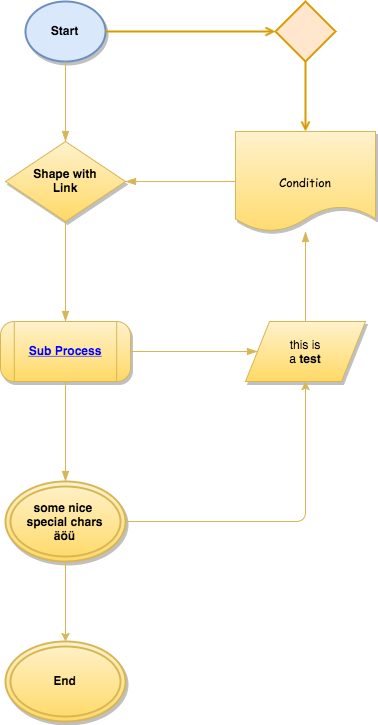

The diagram above was exported from draw.io. Its source (the exported page's mxGraphModel, read from the mxfile embedded in the PNG):
<mxGraphModel dx="724" dy="1170" grid="1" gridSize="10" guides="1" tooltips="1" connect="1" arrows="1" fold="1" page="1" pageScale="1" pageWidth="826" pageHeight="1169" background="#ffffff" math="0" shadow="0">
  <root>
    <mxCell id="0" />
    <mxCell id="1" style="" parent="0" />
    <mxCell id="7a203ca2de7d0e88-1" value="" style="group" parent="1" vertex="1" connectable="0">
      <mxGeometry x="155" y="60" width="365" height="720" as="geometry" />
    </mxCell>
    <mxCell id="64a49f3377e3f478-8" value="Start" style="ellipse;fontSize=12;strokeWidth=2;shadow=1;fillColor=#dae8fc;strokeColor=#6c8ebf;fontStyle=1" parent="7a203ca2de7d0e88-1" vertex="1">
      <mxGeometry x="25" width="80" height="60" as="geometry" />
    </mxCell>
    <object label="Shape with&#10;Link" Info="&lt;b&gt;This&lt;/b&gt; is a HTML description of this object which appears in the sidebar of the chromeless view when the cell is selected &lt;img src=&quot;void&quot; onerror=&quot;javascript:alert(0);&quot;/&gt; &lt;img src=&quot;https://www.jgraph.com/assets/img/drawlogo32.png&quot;/&gt;end of p&lt;/p&gt;here is some text&lt;/p&gt;more text'&gt;&quot;" link="https://www.jgraph.com" id="64a49f3377e3f478-9">
      <mxCell style="rhombus;fontFamily=Helvetica;fontSize=12;fontColor=#000000;align=center;strokeColor=#d6b656;fillColor=#fff2cc;shadow=1;gradientColor=#ffd966;strokeWidth=1;fontStyle=1" parent="7a203ca2de7d0e88-1" vertex="1">
        <mxGeometry x="5" y="140" width="120" height="80" as="geometry" />
      </mxCell>
    </object>
    <mxCell id="64a49f3377e3f478-10" value="" style="edgeStyle=orthogonalEdgeStyle;rounded=0;endArrow=blockThin;endFill=1;endSize=8;jettySize=auto;orthogonalLoop=1;strokeWidth=1;fontSize=12;shadow=0;fillColor=#fff2cc;strokeColor=#d6b656;gradientColor=#ffd966;fontStyle=1" parent="7a203ca2de7d0e88-1" source="64a49f3377e3f478-8" target="64a49f3377e3f478-9" edge="1">
      <mxGeometry relative="1" as="geometry" />
    </mxCell>
    <object label="Sub Process" tags="test test2" link="https://www.jgraph.com" tooltip="test" id="64a49f3377e3f478-11">
      <mxCell style="shape=process;fontFamily=Helvetica;fontSize=12;fontColor=#0000FF;align=center;strokeColor=#d6b656;fillColor=#fff2cc;rounded=1;shadow=1;arcSize=23;strokeWidth=1;fontStyle=5;gradientColor=#ffd966;" parent="7a203ca2de7d0e88-1" vertex="1">
        <mxGeometry y="320" width="130" height="60" as="geometry" />
      </mxCell>
    </object>
    <mxCell id="64a49f3377e3f478-12" value="" style="edgeStyle=orthogonalEdgeStyle;rounded=0;endArrow=blockThin;endFill=1;endSize=8;jettySize=auto;orthogonalLoop=1;strokeWidth=1;fontSize=12;shadow=0;fillColor=#fff2cc;strokeColor=#d6b656;gradientColor=#ffd966;fontStyle=1" parent="7a203ca2de7d0e88-1" source="64a49f3377e3f478-9" target="64a49f3377e3f478-11" edge="1">
      <mxGeometry relative="1" as="geometry" />
    </mxCell>
    <object label="&lt;font style=&quot;line-height: 120%&quot;&gt;&lt;div&gt;&lt;span&gt;some nice&amp;nbsp;&lt;br&gt;&lt;/span&gt;special chars&lt;br&gt;äöü&lt;/div&gt;&lt;/font&gt;" tags="test test3" id="64a49f3377e3f478-13">
      <mxCell style="ellipse;shape=doubleEllipse;fontFamily=Helvetica;fontSize=12;fontColor=#000000;align=center;strokeColor=#d6b656;fillColor=#fff2cc;strokeWidth=2;shadow=1;gradientColor=#ffd966;whiteSpace=wrap;html=1;fontStyle=1" parent="7a203ca2de7d0e88-1" vertex="1">
        <mxGeometry x="5" y="480" width="120" height="80" as="geometry" />
      </mxCell>
    </object>
    <mxCell id="231050374549b4b2-3" value="End" style="ellipse;shape=doubleEllipse;fontFamily=Helvetica;fontSize=12;fontColor=#000000;align=center;strokeColor=#d6b656;fillColor=#fff2cc;strokeWidth=2;shadow=1;gradientColor=#ffd966;fontStyle=1" parent="7a203ca2de7d0e88-1" vertex="1">
      <mxGeometry x="5" y="640" width="120" height="80" as="geometry" />
    </mxCell>
    <object label="this is&lt;br&gt;a &lt;b&gt;test&lt;/b&gt;" tags="test4" id="64a49f3377e3f478-15">
      <mxCell style="shape=parallelogram;fontFamily=Helvetica;fontSize=12;fontColor=#000000;align=center;strokeColor=#d6b656;fillColor=#fff2cc;fontStyle=0;shadow=1;gradientColor=#ffd966;strokeWidth=1;whiteSpace=wrap;html=1;" parent="7a203ca2de7d0e88-1" vertex="1">
        <mxGeometry x="245" y="320" width="120" height="60" as="geometry" />
      </mxCell>
    </object>
    <mxCell id="64a49f3377e3f478-14" value="" style="edgeStyle=orthogonalEdgeStyle;rounded=0;endArrow=blockThin;endFill=1;endSize=8;jettySize=auto;orthogonalLoop=1;strokeWidth=1;fontSize=12;shadow=0;fillColor=#fff2cc;strokeColor=#d6b656;gradientColor=#ffd966;fontStyle=1" parent="7a203ca2de7d0e88-1" source="64a49f3377e3f478-11" target="64a49f3377e3f478-13" edge="1">
      <mxGeometry relative="1" as="geometry" />
    </mxCell>
    <mxCell id="64a49f3377e3f478-16" value="" style="edgeStyle=orthogonalEdgeStyle;rounded=0;endArrow=blockThin;endFill=1;endSize=8;jettySize=auto;orthogonalLoop=1;strokeWidth=1;fontSize=12;entryX=0.1;entryY=0.5;entryPerimeter=0;shadow=0;fillColor=#fff2cc;strokeColor=#d6b656;gradientColor=#ffd966;fontStyle=1" parent="7a203ca2de7d0e88-1" source="64a49f3377e3f478-11" target="64a49f3377e3f478-15" edge="1">
      <mxGeometry relative="1" as="geometry">
        <Array as="points" />
      </mxGeometry>
    </mxCell>
    <mxCell id="63f8f939a8fd8084-2" value="" style="edgeStyle=orthogonalEdgeStyle;rounded=0;shadow=0;endArrow=blockThin;endFill=1;endSize=8;jettySize=auto;orthogonalLoop=1;strokeWidth=1;fontSize=12;fillColor=#fff2cc;strokeColor=#d6b656;gradientColor=#ffd966;fontStyle=1" parent="7a203ca2de7d0e88-1" source="63f8f939a8fd8084-1" target="64a49f3377e3f478-9" edge="1">
      <mxGeometry relative="1" as="geometry" />
    </mxCell>
    <mxCell id="63f8f939a8fd8084-3" value="" style="edgeStyle=orthogonalEdgeStyle;rounded=0;shadow=0;endArrow=blockThin;endFill=1;endSize=8;jettySize=auto;orthogonalLoop=1;strokeWidth=1;fontSize=12;fillColor=#fff2cc;strokeColor=#d6b656;gradientColor=#ffd966;fontStyle=1" parent="7a203ca2de7d0e88-1" source="64a49f3377e3f478-15" target="63f8f939a8fd8084-1" edge="1">
      <mxGeometry relative="1" as="geometry" />
    </mxCell>
    <mxCell id="37345381fd87cb9d-1" style="edgeStyle=orthogonalEdgeStyle;comic=0;jettySize=auto;orthogonalLoop=1;strokeColor=#d6b656;strokeWidth=1;fillColor=#fff2cc;fontSize=20;shadow=0;gradientColor=#ffd966;fontStyle=1" parent="7a203ca2de7d0e88-1" source="64a49f3377e3f478-13" target="64a49f3377e3f478-15" edge="1">
      <mxGeometry relative="1" as="geometry" />
    </mxCell>
    <mxCell id="231050374549b4b2-4" value="" style="edgeStyle=orthogonalEdgeStyle;rounded=0;jettySize=auto;orthogonalLoop=1;strokeColor=#d6b656;strokeWidth=1;fillColor=#fff2cc;gradientColor=#ffd966;fontStyle=1" parent="7a203ca2de7d0e88-1" source="64a49f3377e3f478-13" target="231050374549b4b2-3" edge="1">
      <mxGeometry relative="1" as="geometry" />
    </mxCell>
    <mxCell id="18e3abec4f3b33aa-1" value="" style="rhombus;whiteSpace=wrap;html=1;strokeWidth=2;fontSize=13;align=center;fillColor=#ffe6cc;strokeColor=#d79b00;" parent="7a203ca2de7d0e88-1" vertex="1">
      <mxGeometry x="275" width="60" height="60" as="geometry" />
    </mxCell>
    <mxCell id="18e3abec4f3b33aa-2" value="" style="edgeStyle=none;curved=1;comic=0;html=0;jettySize=auto;orthogonalLoop=1;strokeWidth=2;fontSize=13;endArrow=open;endFill=0;fillColor=#ffe6cc;strokeColor=#d79b00;" parent="7a203ca2de7d0e88-1" source="64a49f3377e3f478-8" target="18e3abec4f3b33aa-1" edge="1">
      <mxGeometry relative="1" as="geometry" />
    </mxCell>
    <mxCell id="18e3abec4f3b33aa-3" value="" style="edgeStyle=none;curved=1;comic=0;html=0;endArrow=open;endFill=0;jettySize=auto;orthogonalLoop=1;strokeWidth=2;fontSize=13;fillColor=#ffe6cc;strokeColor=#d79b00;" parent="7a203ca2de7d0e88-1" source="18e3abec4f3b33aa-1" target="63f8f939a8fd8084-1" edge="1">
      <mxGeometry relative="1" as="geometry" />
    </mxCell>
    <mxCell id="671fd351637186-1" value="Untitled Layer" parent="0" />
    <mxCell id="63f8f939a8fd8084-1" value="&lt;a href=&quot;https://drive.google.com/#folders/0B2QEO36liL4FUE5OU1RNZ3VhbG8&quot; target=&quot;_blank&quot;&gt;Condition&lt;/a&gt;" style="shape=document;shadow=1;fontFamily=Comic Sans MS;fontSize=12;fontColor=#000000;align=center;strokeColor=#d6b656;fillColor=#fff2cc;size=0.253125;gradientColor=#ffd966;strokeWidth=1;html=1;" parent="671fd351637186-1" vertex="1">
      <mxGeometry x="390" y="190" width="140" height="100" as="geometry" />
    </mxCell>
  </root>
</mxGraphModel>